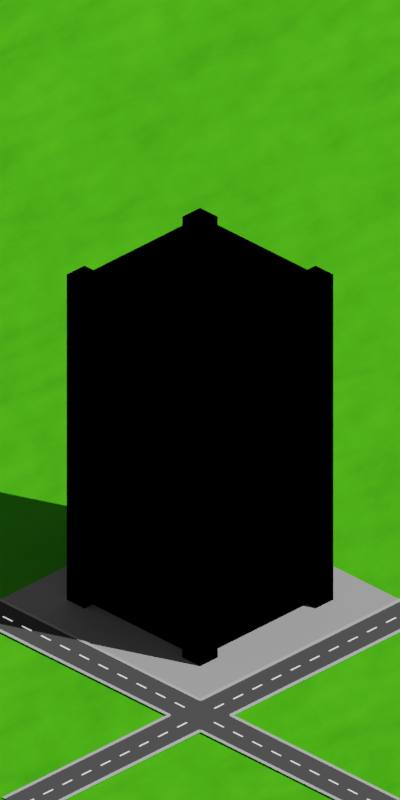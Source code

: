 # Source: terrain.blend  (saved by Blender 2.93.21; exported with 4.5.12 LTS)
import bpy
from mathutils import Matrix  # noqa: F401  (used for matrix-valued properties, if any)

bpy.ops.wm.read_factory_settings(use_empty=True)
scene = bpy.context.scene
scene.name = 'Scene'

# ---- collections
col_setup = bpy.data.collections.new('setup'); scene.collection.children.link(col_setup)
col_terrain = bpy.data.collections.new('terrain'); scene.collection.children.link(col_terrain)

# ---- materials (node trees are filled in below, after node groups)
mat_material_003 = bpy.data.materials.new('Material.003')
mat_material_003.use_transparent_shadow = False
mat_grass = bpy.data.materials.new('grass')
mat_asphalt = bpy.data.materials.new('asphalt')
mat_asphalt.use_transparent_shadow = False
mat_sidewalk = bpy.data.materials.new('sidewalk')
mat_sidewalk.use_transparent_shadow = False
mat_material_001 = bpy.data.materials.new('Material.001')
mat_material_001.use_transparent_shadow = False
mat_elevation = bpy.data.materials.new('elevation')
mat_elevation.use_transparent_shadow = False
mat_windows = bpy.data.materials.new('windows')
mat_windows.use_transparent_shadow = False
mat_corners = bpy.data.materials.new('corners')
mat_corners.use_transparent_shadow = False

# ---- material node trees
mat_material_003.use_nodes = True; mat_material_003.node_tree.nodes.clear()
_N = mat_material_003.node_tree.nodes; _L = mat_material_003.node_tree.links
n0 = _N.new('ShaderNodeBsdfPrincipled'); n0.name = 'Principled BSDF'; n0.location = (10, 300)
n0.distribution = 'GGX'
n0.subsurface_method = 'BURLEY'
n0.inputs[0].default_value = (0.7357, 0.7357, 0.7357, 1.0)
n0.inputs[3].default_value = 1.45
n0.inputs[27].default_value = (0.0, 0.0, 0.0, 1.0)
n0.inputs[28].default_value = 1.0
n1 = _N.new('ShaderNodeOutputMaterial'); n1.name = 'Material Output'; n1.location = (300, 300)
_L.new(n0.outputs[0], n1.inputs[0])
n1.is_active_output = True
mat_grass.use_nodes = True; mat_grass.node_tree.nodes.clear()
_N = mat_grass.node_tree.nodes; _L = mat_grass.node_tree.links
n0 = _N.new('ShaderNodeOutputMaterial'); n0.name = 'Material Output'; n0.location = (300, 300)
n0.target = 'CYCLES'
n1 = _N.new('ShaderNodeTexNoise'); n1.name = 'Noise Texture'; n1.location = (-577, -60)
n1.inputs[2].default_value = 11.03
n2 = _N.new('ShaderNodeBump'); n2.name = 'Bump'; n2.location = (-378, -135)
n2.inputs[1].default_value = 1.0
n2.inputs[2].default_value = 1.0
n3 = _N.new('ShaderNodeTexNoise'); n3.name = 'Noise Texture.001'; n3.location = (-556, 225)
n3.inputs[2].default_value = 61.7
n4 = _N.new('ShaderNodeBump'); n4.name = 'Bump.001'; n4.location = (-364, 170)
n4.inputs[0].default_value = 0.09167
n4.inputs[1].default_value = 1.0
n4.inputs[2].default_value = 1.0
n5 = _N.new('ShaderNodeVectorMath'); n5.name = 'Vector Math'; n5.location = (-177, -79)
n6 = _N.new('ShaderNodeBsdfPrincipled'); n6.name = 'Principled BSDF'; n6.location = (10, 300)
n6.distribution = 'GGX'
n6.subsurface_method = 'BURLEY'
n6.inputs[0].default_value = (0.126, 1.0, 0.01728, 1.0)
n6.inputs[3].default_value = 1.45
n6.inputs[13].default_value = 0.07353
n6.inputs[27].default_value = (0.0, 0.0, 0.0, 1.0)
n6.inputs[28].default_value = 1.0
n7 = _N.new('ShaderNodeOutputMaterial'); n7.name = 'Material Output.001'; n7.location = (0, 0)
n7.target = 'EEVEE'
n8 = _N.new('ShaderNodeMixShader'); n8.name = 'Mix Shader'; n8.location = (0, 0)
n8.label = 'Disable Shadow'
n8.hide = True
n9 = _N.new('ShaderNodeLightPath'); n9.name = 'Light Path'; n9.location = (0, 0)
n9.hide = True
n10 = _N.new('ShaderNodeBsdfTransparent'); n10.name = 'Transparent BSDF'; n10.location = (0, 0)
n10.hide = True
_L.new(n6.outputs[0], n0.inputs[0])
_L.new(n1.outputs[0], n2.inputs[3])
_L.new(n3.outputs[0], n4.inputs[3])
_L.new(n4.outputs[0], n5.inputs[0])
_L.new(n2.outputs[0], n5.inputs[1])
_L.new(n5.outputs[0], n6.inputs[5])
_L.new(n6.outputs[0], n8.inputs[1])
_L.new(n8.outputs[0], n7.inputs[0])
_L.new(n9.outputs[1], n8.inputs[0])
_L.new(n10.outputs[0], n8.inputs[2])
n0.is_active_output = True
mat_asphalt.use_nodes = True; mat_asphalt.node_tree.nodes.clear()
_N = mat_asphalt.node_tree.nodes; _L = mat_asphalt.node_tree.links
n0 = _N.new('ShaderNodeBsdfPrincipled'); n0.name = 'Principled BSDF'; n0.location = (10, 300)
n0.distribution = 'GGX'
n0.subsurface_method = 'BURLEY'
n0.inputs[0].default_value = (0.1376, 0.1376, 0.1376, 1.0)
n0.inputs[3].default_value = 1.45
n0.inputs[27].default_value = (0.0, 0.0, 0.0, 1.0)
n0.inputs[28].default_value = 1.0
n1 = _N.new('ShaderNodeOutputMaterial'); n1.name = 'Material Output'; n1.location = (300, 300)
_L.new(n0.outputs[0], n1.inputs[0])
n1.is_active_output = True
mat_sidewalk.use_nodes = True; mat_sidewalk.node_tree.nodes.clear()
_N = mat_sidewalk.node_tree.nodes; _L = mat_sidewalk.node_tree.links
n0 = _N.new('ShaderNodeBsdfPrincipled'); n0.name = 'Principled BSDF'; n0.location = (10, 300)
n0.distribution = 'GGX'
n0.subsurface_method = 'BURLEY'
n0.inputs[0].default_value = (1.0, 1.0, 1.0, 1.0)
n0.inputs[3].default_value = 1.45
n0.inputs[27].default_value = (0.0, 0.0, 0.0, 1.0)
n0.inputs[28].default_value = 1.0
n1 = _N.new('ShaderNodeOutputMaterial'); n1.name = 'Material Output'; n1.location = (300, 300)
_L.new(n0.outputs[0], n1.inputs[0])
n1.is_active_output = True
mat_material_001.use_nodes = True; mat_material_001.node_tree.nodes.clear()
_N = mat_material_001.node_tree.nodes; _L = mat_material_001.node_tree.links
n0 = _N.new('ShaderNodeBsdfPrincipled'); n0.name = 'Principled BSDF'; n0.location = (10, 300)
n0.distribution = 'GGX'
n0.subsurface_method = 'BURLEY'
n0.inputs[0].default_value = (1.0, 1.0, 1.0, 1.0)
n0.inputs[3].default_value = 1.45
n0.inputs[28].default_value = 1.0
n1 = _N.new('ShaderNodeOutputMaterial'); n1.name = 'Material Output'; n1.location = (300, 300)
_L.new(n0.outputs[0], n1.inputs[0])
n1.is_active_output = True
mat_elevation.use_nodes = True; mat_elevation.node_tree.nodes.clear()
_N = mat_elevation.node_tree.nodes; _L = mat_elevation.node_tree.links
n0 = _N.new('ShaderNodeBsdfPrincipled'); n0.name = 'Principled BSDF'; n0.location = (10, 300)
n0.distribution = 'GGX'
n0.subsurface_method = 'BURLEY'
n0.inputs[0].default_value = (1.0, 1.0, 1.0, 1.0)
n0.inputs[3].default_value = 1.45
n0.inputs[27].default_value = (0.0, 0.0, 0.0, 1.0)
n0.inputs[28].default_value = 1.0
n1 = _N.new('ShaderNodeOutputMaterial'); n1.name = 'Material Output'; n1.location = (300, 300)
_L.new(n0.outputs[0], n1.inputs[0])
n1.is_active_output = True
mat_windows.use_nodes = True; mat_windows.node_tree.nodes.clear()
_N = mat_windows.node_tree.nodes; _L = mat_windows.node_tree.links
n0 = _N.new('ShaderNodeBsdfPrincipled'); n0.name = 'Principled BSDF'; n0.location = (10, 300)
n0.distribution = 'GGX'
n0.subsurface_method = 'BURLEY'
n0.inputs[0].default_value = (0.02539, 0.02539, 0.02539, 1.0)
n0.inputs[3].default_value = 1.45
n0.inputs[27].default_value = (0.0, 0.0, 0.0, 1.0)
n0.inputs[28].default_value = 1.0
n1 = _N.new('ShaderNodeOutputMaterial'); n1.name = 'Material Output'; n1.location = (300, 300)
_L.new(n0.outputs[0], n1.inputs[0])
n1.is_active_output = True
mat_corners.use_nodes = True; mat_corners.node_tree.nodes.clear()
_N = mat_corners.node_tree.nodes; _L = mat_corners.node_tree.links
n0 = _N.new('ShaderNodeBsdfPrincipled'); n0.name = 'Principled BSDF'; n0.location = (10, 300)
n0.distribution = 'GGX'
n0.subsurface_method = 'BURLEY'
n0.inputs[0].default_value = (0.477, 0.477, 0.477, 1.0)
n0.inputs[3].default_value = 1.45
n0.inputs[27].default_value = (0.0, 0.0, 0.0, 1.0)
n0.inputs[28].default_value = 1.0
n1 = _N.new('ShaderNodeOutputMaterial'); n1.name = 'Material Output'; n1.location = (300, 300)
_L.new(n0.outputs[0], n1.inputs[0])
n1.is_active_output = True

# ---- world
world_world = bpy.data.worlds.new('World'); scene.world = world_world
world_world.use_nodes = True; world_world.node_tree.nodes.clear()
_N = world_world.node_tree.nodes; _L = world_world.node_tree.links
n0 = _N.new('ShaderNodeOutputWorld'); n0.name = 'World Output'; n0.location = (300, 300)
n1 = _N.new('ShaderNodeBackground'); n1.name = 'Background'; n1.location = (10, 300)
n1.inputs[0].default_value = (0.05088, 0.05088, 0.05088, 1.0)
_L.new(n1.outputs[0], n0.inputs[0])
n0.is_active_output = True
world_world.color = (0.05088, 0.05088, 0.05088)
world_world.use_sun_shadow = False
world_world.sun_shadow_jitter_overblur = 0.0

# ---- cameras
cam_camera = bpy.data.cameras.new('Camera')
cam_camera.type = 'ORTHO'
cam_camera.clip_end = 40.0
cam_camera.ortho_scale = 16.97

# ---- lights
light_sun = bpy.data.lights.new('Sun', 'SUN')
light_sun.transmission_factor = 0.0
light_sun.energy = 2.0
light_sun.shadow_soft_size = 0.125

# ---- meshes
me_plane_011 = bpy.data.meshes.new('Plane.011')
me_plane_011.from_pydata([(-3.0, -3.0, 0.0), (3.0, -3.0, 0.0), (-3.0, 3.0, 0.0), (3.0, 3.0, 0.0)], [], [(0, 1, 3, 2)])
_uv = me_plane_011.uv_layers.new(name='UVMap')
_uv.uv.foreach_set('vector', [0.0, 0.0, 1.0, 0.0, 1.0, 1.0, 0.0, 1.0])
me_plane_011.materials.append(mat_material_003)
me_plane_011.use_remesh_fix_poles = True
me_plane_011.use_remesh_preserve_attributes = False
me_plane_011.update()
me_plane = bpy.data.meshes.new('Plane')
me_plane.from_pydata([(-15.78, 9.116, 0.0), (-9.072, 15.78, 0.0), (15.78, -8.749, 0.0), (9.072, -15.78, 0.0)], [], [(0, 3, 2, 1)])
_uv = me_plane.uv_layers.new(name='UVMap')
_uv.uv.foreach_set('vector', [0.0, 0.7888, 0.7874, 0.0, 1.0, 0.2228, 0.2126, 1.0])
me_plane.materials.append(mat_grass)
me_plane.use_remesh_fix_poles = True
me_plane.use_remesh_preserve_attributes = False
me_plane.update()
me_plane_001 = bpy.data.meshes.new('Plane.001')
me_plane_001.from_pydata([(-0.5, -0.5, 0.0), (0.5, -0.5, 0.0), (-0.5, 0.5, 0.0), (0.5, 0.5, 0.0), (-9.74, -0.5, 0.0), (-9.74, 0.5, 0.0), (-0.5, 11.11, 0.0), (0.5, 11.11, 0.0), (7.127, -0.5, 0.0), (7.127, 0.5, 0.0), (-0.5, -5.433, 0.0), (0.5, -5.433, 0.0)], [], [(0, 1, 3, 2), (0, 2, 5, 4), (2, 3, 7, 6), (3, 1, 8, 9), (1, 0, 10, 11)])
_uv = me_plane_001.uv_layers.new(name='UVMap')
_uv.uv.foreach_set('vector', [0.0, 0.0, 1.0, 0.0, 1.0, 1.0, 0.0, 1.0, 0.0, 0.0, 0.0, 1.0, 0.0, 1.0, 0.0, 0.0, 0.0, 1.0, 1.0, 1.0, 1.0, 1.0, 0.0, 1.0, 1.0, 1.0, 1.0, 0.0, 1.0, 0.0, 1.0, 1.0, 1.0, 0.0, 0.0, 0.0, 0.0, 0.0, 1.0, 0.0])
me_plane_001.materials.append(mat_asphalt)
me_plane_001.use_remesh_fix_poles = True
me_plane_001.use_remesh_preserve_attributes = False
me_plane_001.update()
me_plane_003 = bpy.data.meshes.new('Plane.003')
me_plane_003.from_pydata([(0.5, 0.5, 0.0), (0.4167, 0.5, 0.0), (0.5, 0.4167, 0.0), (0.5, 0.5, 0.009955), (0.5, 0.4167, 0.009955), (0.4891, 0.4174, 0.0), (0.4891, 0.4174, 0.009955), (0.4784, 0.4195, 0.0), (0.4784, 0.4195, 0.009955), (0.4681, 0.423, 0.0), (0.4681, 0.423, 0.009955), (0.4583, 0.4278, 0.0), (0.4583, 0.4278, 0.009955), (0.4493, 0.4339, 0.0), (0.4493, 0.4339, 0.009955), (0.4411, 0.4411, 0.0), (0.4411, 0.4411, 0.009955), (0.4339, 0.4493, 0.0), (0.4339, 0.4493, 0.009955), (0.4278, 0.4583, 0.0), (0.4278, 0.4583, 0.009955), (0.423, 0.4681, 0.0), (0.423, 0.4681, 0.009955), (0.4195, 0.4784, 0.0), (0.4195, 0.4784, 0.009955), (0.4174, 0.4891, 0.0), (0.4174, 0.4891, 0.009955), (0.4167, 0.5, 0.0), (0.4167, 0.5, 0.009955), (7.127, 0.4167, 0.0), (7.127, 0.5, 0.0), (7.127, 0.4167, 0.009955), (7.127, 0.5, 0.009955), (0.4998, 11.11, 0.001477), (0.4165, 11.11, 0.001477), (0.4998, 11.11, 0.01143), (0.4165, 11.11, 0.01143)], [], [(3, 0, 30, 32), (4, 2, 5, 6), (6, 5, 7, 8), (8, 7, 9, 10), (10, 9, 11, 12), (12, 11, 13, 14), (14, 13, 15, 16), (16, 15, 17, 18), (18, 17, 19, 20), (20, 19, 21, 22), (22, 21, 23, 24), (24, 23, 25, 26), (26, 25, 27, 28), (0, 3, 35, 33), (4, 6, 8, 10, 12, 14, 16, 18, 20, 22, 24, 26, 28, 3), (30, 29, 31, 32), (2, 4, 31, 29), (4, 3, 32, 31), (0, 2, 29, 30), (33, 35, 36, 34), (1, 0, 33, 34), (28, 1, 34, 36), (3, 28, 36, 35)])
me_plane_003.polygons.foreach_set('material_index', [1, 1, 1, 1, 1, 1, 1, 1, 1, 1, 1, 1, 1, 1, 1, 1, 1, 1, 0, 1, 0, 0, 1])
_uv = me_plane_003.uv_layers.new(name='UVMap')
_uv.uv.foreach_set('vector', [1.0, 1.0, 1.0, 1.0, 1.0, 1.0, 1.0, 1.0, 1.0, 0.6667, 1.0, 0.6667, 1.0, 0.6667, 1.0, 0.6667, 1.0, 0.6667, 1.0, 0.6667, 1.0, 0.6667, 1.0, 0.6667, 1.0, 0.6667, 1.0, 0.6667, 1.0, 0.6667, 1.0, 0.6667, 1.0, 0.6667, 1.0, 0.6667, 1.0, 0.6667, 1.0, 0.6667, 1.0, 0.6667, 1.0, 0.6667, 1.0, 0.6667, 1.0, 0.6667, 1.0, 0.6667, 1.0, 0.6667, 1.0, 0.6667, 1.0, 0.6667, 1.0, 0.6667, 1.0, 0.6667, 1.0, 0.6667, 1.0, 0.6667, 1.0, 0.6667, 1.0, 0.6667, 1.0, 0.6667, 1.0, 0.6667, 1.0, 0.6667, 1.0, 0.6667, 1.0, 0.6667, 1.0, 0.6667, 1.0, 0.6667, 1.0, 0.6667, 1.0, 0.6667, 1.0, 0.6667, 1.0, 0.6667, 1.0, 0.6667, 1.0, 0.6667, 1.0, 0.6667, 1.0, 0.6667, 1.0, 0.6667, 1.0, 0.6667, 1.0, 0.6667, 1.0, 1.0, 1.0, 1.0, 1.0, 1.0, 1.0, 1.0, 1.0, 0.6667, 1.0, 0.6667, 1.0, 0.6667, 1.0, 0.6667, 1.0, 0.6667, 1.0, 0.6667, 1.0, 0.6667, 1.0, 0.6667, 1.0, 0.6667, 1.0, 0.6667, 1.0, 0.6667, 1.0, 0.6667, 1.0, 0.6667, 1.0, 1.0, 1.0, 1.0, 1.0, 0.6667, 1.0, 0.6667, 1.0, 1.0, 1.0, 0.6667, 1.0, 0.6667, 1.0, 0.6667, 1.0, 0.6667, 1.0, 0.6667, 1.0, 1.0, 1.0, 1.0, 1.0, 0.6667, 0.0, 0.0, 0.0, 0.0, 0.0, 0.0, 0.0, 0.0, 1.0, 1.0, 1.0, 1.0, 0.0, 0.0, 0.6667, 1.0, 0.0, 0.0, 0.0, 0.0, 0.0, 0.0, 0.0, 0.0, 0.0, 0.0, 0.0, 0.0, 0.0, 0.0, 0.0, 0.0, 1.0, 1.0, 1.0, 0.6667, 1.0, 0.6667, 1.0, 1.0])
me_plane_003.materials.append(mat_asphalt)
me_plane_003.materials.append(mat_sidewalk)
me_plane_003.use_remesh_fix_poles = True
me_plane_003.use_remesh_preserve_attributes = False
me_plane_003.update()
me_plane_004 = bpy.data.meshes.new('Plane.004')
me_plane_004.from_pydata([(0.4167, 0.5, 4.657e-10), (0.4167, 0.4167, 4.657e-10), (0.5, 0.5, 4.657e-10), (0.4167, 0.5, 0.009955), (0.5, 0.5, 0.009955), (0.4993, 0.4891, 4.657e-10), (0.4993, 0.4891, 0.009955), (0.4972, 0.4784, 4.657e-10), (0.4972, 0.4784, 0.009955), (0.4937, 0.4681, 4.657e-10), (0.4937, 0.4681, 0.009955), (0.4888, 0.4583, 4.657e-10), (0.4888, 0.4583, 0.009955), (0.4828, 0.4493, 4.657e-10), (0.4828, 0.4493, 0.009955), (0.4756, 0.4411, 4.657e-10), (0.4756, 0.4411, 0.009955), (0.4674, 0.4339, 4.657e-10), (0.4674, 0.4339, 0.009955), (0.4583, 0.4278, 4.657e-10), (0.4583, 0.4278, 0.009955), (0.4486, 0.423, 4.657e-10), (0.4486, 0.423, 0.009955), (0.4382, 0.4195, 4.657e-10), (0.4382, 0.4195, 0.009955), (0.4275, 0.4174, 4.657e-10), (0.4275, 0.4174, 0.009955), (0.4167, 0.4167, 4.657e-10), (0.4167, 0.4167, 0.009955), (0.5, 11.11, 4.657e-10), (0.4167, 11.11, 4.657e-10), (0.5, 11.11, 0.009955), (0.4167, 11.11, 0.009955), (-8.823, 0.4998, 0.001286), (-8.823, 0.4165, 0.001286), (-8.823, 0.4998, 0.01124), (-8.823, 0.4165, 0.01124)], [], [(2, 4, 31, 29), (4, 2, 5, 6), (6, 5, 7, 8), (8, 7, 9, 10), (10, 9, 11, 12), (12, 11, 13, 14), (14, 13, 15, 16), (16, 15, 17, 18), (18, 17, 19, 20), (20, 19, 21, 22), (22, 21, 23, 24), (24, 23, 25, 26), (26, 25, 27, 28), (28, 1, 34, 36), (4, 6, 8, 10, 12, 14, 16, 18, 20, 22, 24, 26, 28, 3), (30, 29, 31, 32), (4, 3, 32, 31), (0, 2, 29, 30), (3, 0, 30, 32), (33, 35, 36, 34), (3, 28, 36, 35), (0, 3, 35, 33), (1, 0, 33, 34)])
me_plane_004.polygons.foreach_set('material_index', [1, 1, 1, 1, 1, 1, 1, 1, 1, 1, 1, 1, 1, 0, 1, 1, 1, 0, 1, 1, 1, 1, 0])
_uv = me_plane_004.uv_layers.new(name='UVMap')
_uv.uv.foreach_set('vector', [1.0, 0.6667, 1.0, 0.6667, 1.0, 0.6667, 1.0, 0.6667, 1.0, 0.6667, 1.0, 0.6667, 1.0, 0.6667, 1.0, 0.6667, 1.0, 0.6667, 1.0, 0.6667, 1.0, 0.6667, 1.0, 0.6667, 1.0, 0.6667, 1.0, 0.6667, 1.0, 0.6667, 1.0, 0.6667, 1.0, 0.6667, 1.0, 0.6667, 1.0, 0.6667, 1.0, 0.6667, 1.0, 0.6667, 1.0, 0.6667, 1.0, 0.6667, 1.0, 0.6667, 1.0, 0.6667, 1.0, 0.6667, 1.0, 0.6667, 1.0, 0.6667, 1.0, 0.6667, 1.0, 0.6667, 1.0, 0.6667, 1.0, 0.6667, 1.0, 0.6667, 1.0, 0.6667, 1.0, 0.6667, 1.0, 0.6667, 1.0, 0.6667, 1.0, 0.6667, 1.0, 0.6667, 1.0, 0.6667, 1.0, 0.6667, 1.0, 0.6667, 1.0, 0.6667, 1.0, 0.6667, 1.0, 0.6667, 1.0, 0.6667, 1.0, 0.6667, 1.0, 0.6667, 1.0, 0.6667, 1.0, 0.6667, 1.0, 0.6667, 1.0, 0.6667, 0.0, 0.0, 0.0, 0.0, 0.0, 0.0, 0.0, 0.0, 1.0, 0.6667, 1.0, 0.6667, 1.0, 0.6667, 1.0, 0.6667, 1.0, 0.6667, 1.0, 0.6667, 1.0, 0.6667, 1.0, 0.6667, 1.0, 0.6667, 1.0, 0.6667, 1.0, 0.6667, 1.0, 0.6667, 1.0, 0.6667, 1.0, 1.0, 1.0, 1.0, 1.0, 0.6667, 1.0, 0.6667, 1.0, 1.0, 1.0, 0.6667, 1.0, 1.0, 1.0, 1.0, 1.0, 0.6667, 0.0, 0.0, 0.0, 0.0, 0.0, 0.0, 0.0, 0.0, 1.0, 1.0, 1.0, 1.0, 1.0, 1.0, 1.0, 1.0, 1.0, 1.0, 1.0, 1.0, 0.0, 0.0, 0.6667, 1.0, 1.0, 1.0, 1.0, 0.6667, 1.0, 0.6667, 1.0, 1.0, 1.0, 1.0, 1.0, 1.0, 1.0, 1.0, 1.0, 1.0, 0.0, 0.0, 0.0, 0.0, 0.0, 0.0, 0.0, 0.0])
me_plane_004.materials.append(mat_asphalt)
me_plane_004.materials.append(mat_sidewalk)
me_plane_004.use_remesh_fix_poles = True
me_plane_004.use_remesh_preserve_attributes = False
me_plane_004.update()
me_plane_005 = bpy.data.meshes.new('Plane.005')
me_plane_005.from_pydata([(0.4167, 0.4167, 9.313e-10), (0.5, 0.4167, 9.313e-10), (0.4167, 0.5, 9.313e-10), (0.4167, 0.4167, 0.009955), (0.4167, 0.5, 0.009955), (0.4275, 0.4993, 9.313e-10), (0.4275, 0.4993, 0.009955), (0.4382, 0.4972, 9.313e-10), (0.4382, 0.4972, 0.009955), (0.4486, 0.4937, 9.313e-10), (0.4486, 0.4937, 0.009955), (0.4583, 0.4888, 9.313e-10), (0.4583, 0.4888, 0.009955), (0.4674, 0.4828, 9.313e-10), (0.4674, 0.4828, 0.009955), (0.4756, 0.4756, 9.313e-10), (0.4756, 0.4756, 0.009955), (0.4828, 0.4674, 9.313e-10), (0.4828, 0.4674, 0.009955), (0.4888, 0.4583, 9.313e-10), (0.4888, 0.4583, 0.009955), (0.4937, 0.4486, 9.313e-10), (0.4937, 0.4486, 0.009955), (0.4972, 0.4382, 9.313e-10), (0.4972, 0.4382, 0.009955), (0.4993, 0.4275, 9.313e-10), (0.4993, 0.4275, 0.009955), (0.5, 0.4167, 9.313e-10), (0.5, 0.4167, 0.009955), (-8.823, 0.5, 9.313e-10), (-8.823, 0.4167, 9.313e-10), (-8.823, 0.5, 0.009955), (-8.823, 0.4167, 0.009955), (0.4167, -4.516, 0.0006865), (0.5001, -4.516, 0.0006865), (0.4167, -4.516, 0.01064), (0.5001, -4.516, 0.01064)], [], [(4, 3, 32, 31), (4, 2, 5, 6), (6, 5, 7, 8), (8, 7, 9, 10), (10, 9, 11, 12), (12, 11, 13, 14), (14, 13, 15, 16), (16, 15, 17, 18), (18, 17, 19, 20), (20, 19, 21, 22), (22, 21, 23, 24), (24, 23, 25, 26), (26, 25, 27, 28), (3, 28, 36, 35), (4, 6, 8, 10, 12, 14, 16, 18, 20, 22, 24, 26, 28, 3), (30, 29, 31, 32), (0, 2, 29, 30), (3, 0, 30, 32), (2, 4, 31, 29), (33, 35, 36, 34), (0, 3, 35, 33), (1, 0, 33, 34), (28, 1, 34, 36)])
me_plane_005.polygons.foreach_set('material_index', [1, 1, 1, 1, 1, 1, 1, 1, 1, 1, 1, 1, 1, 1, 1, 1, 0, 1, 1, 1, 1, 0, 0])
_uv = me_plane_005.uv_layers.new(name='UVMap')
_uv.uv.foreach_set('vector', [1.0, 0.6667, 1.0, 1.0, 1.0, 1.0, 1.0, 0.6667, 1.0, 0.6667, 1.0, 0.6667, 1.0, 0.6667, 1.0, 0.6667, 1.0, 0.6667, 1.0, 0.6667, 1.0, 0.6667, 1.0, 0.6667, 1.0, 0.6667, 1.0, 0.6667, 1.0, 0.6667, 1.0, 0.6667, 1.0, 0.6667, 1.0, 0.6667, 1.0, 0.6667, 1.0, 0.6667, 1.0, 0.6667, 1.0, 0.6667, 1.0, 0.6667, 1.0, 0.6667, 1.0, 0.6667, 1.0, 0.6667, 1.0, 0.6667, 1.0, 0.6667, 1.0, 0.6667, 1.0, 0.6667, 1.0, 0.6667, 1.0, 0.6667, 1.0, 0.6667, 1.0, 0.6667, 1.0, 0.6667, 1.0, 0.6667, 1.0, 0.6667, 1.0, 0.6667, 1.0, 0.6667, 1.0, 0.6667, 1.0, 0.6667, 1.0, 0.6667, 1.0, 0.6667, 1.0, 0.6667, 1.0, 0.6667, 1.0, 0.6667, 1.0, 0.6667, 1.0, 0.6667, 1.0, 0.6667, 1.0, 0.6667, 1.0, 0.6667, 1.0, 0.6667, 1.0, 1.0, 1.0, 0.6667, 1.0, 0.6667, 1.0, 1.0, 1.0, 0.6667, 1.0, 0.6667, 1.0, 0.6667, 1.0, 0.6667, 1.0, 0.6667, 1.0, 0.6667, 1.0, 0.6667, 1.0, 0.6667, 1.0, 0.6667, 1.0, 0.6667, 1.0, 0.6667, 1.0, 0.6667, 1.0, 0.6667, 1.0, 1.0, 1.0, 1.0, 1.0, 0.6667, 1.0, 0.6667, 1.0, 1.0, 0.0, 0.0, 0.0, 0.0, 0.0, 0.0, 0.0, 0.0, 1.0, 1.0, 1.0, 1.0, 1.0, 1.0, 1.0, 1.0, 1.0, 0.6667, 1.0, 0.6667, 1.0, 0.6667, 1.0, 0.6667, 1.0, 1.0, 1.0, 1.0, 0.0, 0.0, 0.6667, 1.0, 1.0, 1.0, 1.0, 1.0, 1.0, 1.0, 1.0, 1.0, 0.0, 0.0, 0.0, 0.0, 0.0, 0.0, 0.0, 0.0, 0.0, 0.0, 0.0, 0.0, 0.0, 0.0, 0.0, 0.0])
me_plane_005.materials.append(mat_asphalt)
me_plane_005.materials.append(mat_sidewalk)
me_plane_005.use_remesh_fix_poles = True
me_plane_005.use_remesh_preserve_attributes = False
me_plane_005.update()
me_plane_006 = bpy.data.meshes.new('Plane.006')
me_plane_006.from_pydata([(0.5, 0.4167, 1.397e-09), (0.5, 0.5, 1.397e-09), (0.4167, 0.4167, 1.397e-09), (0.5, 0.4167, 0.009955), (0.4167, 0.4167, 0.009955), (0.4174, 0.4275, 1.397e-09), (0.4174, 0.4275, 0.009955), (0.4195, 0.4382, 1.397e-09), (0.4195, 0.4382, 0.009955), (0.423, 0.4486, 1.397e-09), (0.423, 0.4486, 0.009955), (0.4278, 0.4583, 1.397e-09), (0.4278, 0.4583, 0.009955), (0.4339, 0.4674, 1.397e-09), (0.4339, 0.4674, 0.009955), (0.4411, 0.4756, 1.397e-09), (0.4411, 0.4756, 0.009955), (0.4493, 0.4828, 1.397e-09), (0.4493, 0.4828, 0.009955), (0.4583, 0.4888, 1.397e-09), (0.4583, 0.4888, 0.009955), (0.4681, 0.4937, 1.397e-09), (0.4681, 0.4937, 0.009955), (0.4784, 0.4972, 1.397e-09), (0.4784, 0.4972, 0.009955), (0.4891, 0.4993, 1.397e-09), (0.4891, 0.4993, 0.009955), (0.5, 0.5, 1.397e-09), (0.5, 0.5, 0.009955), (0.4167, -4.516, 1.397e-09), (0.5, -4.516, 1.397e-09), (0.4167, -4.516, 0.009955), (0.5, -4.516, 0.009955), (7.127, 0.4168, 0.0009224), (7.127, 0.5001, 0.0009224), (7.127, 0.4168, 0.01088), (7.127, 0.5001, 0.01088)], [], [(2, 4, 31, 29), (4, 2, 5, 6), (6, 5, 7, 8), (8, 7, 9, 10), (10, 9, 11, 12), (12, 11, 13, 14), (14, 13, 15, 16), (16, 15, 17, 18), (18, 17, 19, 20), (20, 19, 21, 22), (22, 21, 23, 24), (24, 23, 25, 26), (26, 25, 27, 28), (1, 0, 33, 34), (4, 6, 8, 10, 12, 14, 16, 18, 20, 22, 24, 26, 28, 3), (30, 29, 31, 32), (4, 3, 32, 31), (0, 2, 29, 30), (3, 0, 30, 32), (33, 35, 36, 34), (28, 1, 34, 36), (3, 28, 36, 35), (0, 3, 35, 33)])
me_plane_006.polygons.foreach_set('material_index', [1, 1, 1, 1, 1, 1, 1, 1, 1, 1, 1, 1, 1, 0, 1, 1, 1, 0, 1, 1, 0, 1, 1])
_uv = me_plane_006.uv_layers.new(name='UVMap')
_uv.uv.foreach_set('vector', [1.0, 0.6667, 1.0, 0.6667, 1.0, 0.6667, 1.0, 0.6667, 1.0, 0.6667, 1.0, 0.6667, 1.0, 0.6667, 1.0, 0.6667, 1.0, 0.6667, 1.0, 0.6667, 1.0, 0.6667, 1.0, 0.6667, 1.0, 0.6667, 1.0, 0.6667, 1.0, 0.6667, 1.0, 0.6667, 1.0, 0.6667, 1.0, 0.6667, 1.0, 0.6667, 1.0, 0.6667, 1.0, 0.6667, 1.0, 0.6667, 1.0, 0.6667, 1.0, 0.6667, 1.0, 0.6667, 1.0, 0.6667, 1.0, 0.6667, 1.0, 0.6667, 1.0, 0.6667, 1.0, 0.6667, 1.0, 0.6667, 1.0, 0.6667, 1.0, 0.6667, 1.0, 0.6667, 1.0, 0.6667, 1.0, 0.6667, 1.0, 0.6667, 1.0, 0.6667, 1.0, 0.6667, 1.0, 0.6667, 1.0, 0.6667, 1.0, 0.6667, 1.0, 0.6667, 1.0, 0.6667, 1.0, 0.6667, 1.0, 0.6667, 1.0, 0.6667, 1.0, 0.6667, 1.0, 0.6667, 1.0, 0.6667, 1.0, 0.6667, 1.0, 0.6667, 0.0, 0.0, 0.0, 0.0, 0.0, 0.0, 0.0, 0.0, 1.0, 0.6667, 1.0, 0.6667, 1.0, 0.6667, 1.0, 0.6667, 1.0, 0.6667, 1.0, 0.6667, 1.0, 0.6667, 1.0, 0.6667, 1.0, 0.6667, 1.0, 0.6667, 1.0, 0.6667, 1.0, 0.6667, 1.0, 0.6667, 1.0, 1.0, 1.0, 1.0, 1.0, 0.6667, 1.0, 0.6667, 1.0, 1.0, 1.0, 0.6667, 1.0, 1.0, 1.0, 1.0, 1.0, 0.6667, 0.0, 0.0, 0.0, 0.0, 0.0, 0.0, 0.0, 0.0, 1.0, 1.0, 1.0, 1.0, 1.0, 1.0, 1.0, 1.0, 1.0, 1.0, 1.0, 1.0, 0.0, 0.0, 0.6667, 1.0, 0.0, 0.0, 0.0, 0.0, 0.0, 0.0, 0.0, 0.0, 1.0, 1.0, 1.0, 0.6667, 1.0, 0.6667, 1.0, 1.0, 1.0, 1.0, 1.0, 1.0, 1.0, 1.0, 1.0, 1.0])
me_plane_006.materials.append(mat_asphalt)
me_plane_006.materials.append(mat_sidewalk)
me_plane_006.use_remesh_fix_poles = True
me_plane_006.use_remesh_preserve_attributes = False
me_plane_006.update()
me_plane_007 = bpy.data.meshes.new('Plane.007')
me_plane_007.from_pydata([(0.1434, 0.01585, 0.0), (-0.1434, 0.01585, 0.0), (0.1434, -0.01585, 0.0), (-0.1434, -0.01585, 0.0)], [], [(3, 2, 0, 1)])
_uv = me_plane_007.uv_layers.new(name='UVMap')
_uv.uv.foreach_set('vector', [0.0, 0.0, 1.0, 0.0, 1.0, 1.0, 0.0, 1.0])
me_plane_007.materials.append(mat_material_001)
me_plane_007.use_remesh_fix_poles = True
me_plane_007.use_remesh_preserve_attributes = False
me_plane_007.update()
me_plane_008 = bpy.data.meshes.new('Plane.008')
me_plane_008.from_pydata([(0.1434, 0.01585, 0.0), (-0.1434, 0.01585, 0.0), (0.1434, -0.01585, 0.0), (-0.1434, -0.01585, 0.0)], [], [(3, 2, 0, 1)])
_uv = me_plane_008.uv_layers.new(name='UVMap')
_uv.uv.foreach_set('vector', [0.0, 0.0, 1.0, 0.0, 1.0, 1.0, 0.0, 1.0])
me_plane_008.materials.append(mat_material_001)
me_plane_008.use_remesh_fix_poles = True
me_plane_008.use_remesh_preserve_attributes = False
me_plane_008.update()
me_plane_009 = bpy.data.meshes.new('Plane.009')
me_plane_009.from_pydata([(0.1434, 0.01585, 0.0), (-0.1434, 0.01585, 0.0), (0.1434, -0.01585, 0.0), (-0.1434, -0.01585, 0.0)], [], [(3, 2, 0, 1)])
_uv = me_plane_009.uv_layers.new(name='UVMap')
_uv.uv.foreach_set('vector', [0.0, 0.0, 1.0, 0.0, 1.0, 1.0, 0.0, 1.0])
me_plane_009.materials.append(mat_material_001)
me_plane_009.use_remesh_fix_poles = True
me_plane_009.use_remesh_preserve_attributes = False
me_plane_009.update()
me_plane_010 = bpy.data.meshes.new('Plane.010')
me_plane_010.from_pydata([(0.1434, 0.01585, 0.0), (-0.1434, 0.01585, 0.0), (0.1434, -0.01585, 0.0), (-0.1434, -0.01585, 0.0)], [], [(3, 2, 0, 1)])
_uv = me_plane_010.uv_layers.new(name='UVMap')
_uv.uv.foreach_set('vector', [0.0, 0.0, 1.0, 0.0, 1.0, 1.0, 0.0, 1.0])
me_plane_010.materials.append(mat_material_001)
me_plane_010.use_remesh_fix_poles = True
me_plane_010.use_remesh_preserve_attributes = False
me_plane_010.update()
me_cube = bpy.data.meshes.new('Cube')
me_cube.from_pydata([(1.733, 1.755, 0.4986), (1.733, 1.755, 0.0), (2.0, 2.0, 0.0), (2.0, 2.0, 0.4986), (1.733, 1.467, 0.0), (1.733, 2.0, 0.0), (2.0, 1.467, 0.0), (2.0, 1.467, 0.4986), (1.467, 2.0, 0.0), (1.733, 1.467, 0.4986), (1.733, 2.0, 0.4986), (1.467, 2.0, 0.4986), (0.0, 1.755, 0.0), (1.467, 1.467, 0.4986), (1.467, 1.467, 0.0), (0.0, 1.755, 0.4986), (1.733, 0.0, 0.0), (0.0, 1.467, 0.4986), (0.0, 1.467, 0.0), (1.733, 0.0, 0.4986), (1.467, 1.755, 0.4986), (1.467, 1.755, 0.0), (2.0, 1.755, 0.4986), (1.467, 0.0, 0.0), (1.467, 0.0, 0.4986), (2.0, 1.755, 0.0), (0.0, 0.0, 0.4986), (0.0, 0.0, 0.0), (2.0, 2.0, 0.3797), (2.0, 1.467, 0.3797), (0.0, 1.755, 0.3797), (1.467, 2.0, 0.3797), (2.0, 1.755, 0.3797), (1.733, 2.0, 0.3797), (1.733, 0.0, 0.3797), (1.733, 1.467, 0.3797), (1.467, 1.755, 0.3797), (1.733, 0.1258, 0.4986), (1.733, 0.1258, 0.0), (1.467, 0.1258, 0.0), (1.467, 0.1258, 0.4986), (0.0, 0.1258, 0.4986), (0.0, 0.1258, 0.0), (1.733, 0.1258, 0.3797), (1.733, 1.334, 0.3797), (1.733, 1.334, 0.4986), (1.733, 1.334, 0.0), (1.467, 1.334, 0.0), (1.467, 1.334, 0.4986), (0.0, 1.334, 0.4986), (0.0, 1.334, 0.0), (1.345, 1.467, 0.4986), (1.345, 1.755, 0.4986), (1.345, 1.755, 0.0), (1.345, 1.467, 0.0), (1.345, 0.0, 0.4986), (1.345, 0.0, 0.0), (1.345, 1.755, 0.3797), (1.345, 0.1258, 0.0), (1.345, 0.1258, 0.4986), (1.345, 1.334, 0.4986), (1.345, 1.334, 0.0), (0.1161, 1.755, 0.0), (0.1161, 1.467, 0.0), (0.1161, 0.0, 0.0), (0.1161, 0.1258, 0.0), (0.1161, 1.334, 0.0), (0.1161, 1.467, 0.4986), (0.1161, 1.755, 0.4986), (0.1161, 0.0, 0.4986), (0.1161, 1.755, 0.3797), (0.1161, 0.1258, 0.4986), (0.1161, 1.334, 0.4986)], [], [(21, 1, 4, 14), (33, 10, 3, 28), (8, 5, 1, 21), (1, 25, 6, 4), (32, 22, 7, 29), (44, 46, 4, 35), (22, 0, 9, 7), (53, 21, 14, 54), (0, 20, 13, 9), (31, 11, 10, 33), (57, 52, 20, 36), (28, 3, 22, 32), (68, 15, 17, 67), (5, 2, 25, 1), (31, 36, 20, 11), (71, 41, 26, 69), (10, 11, 20, 0), (37, 40, 24, 19), (58, 39, 23, 56), (3, 10, 0, 22), (35, 4, 6, 29), (39, 38, 16, 23), (9, 35, 29, 7), (8, 21, 36, 31), (2, 28, 32, 25), (53, 57, 36, 21), (8, 31, 33, 5), (45, 44, 35, 9), (25, 32, 29, 6), (5, 33, 28, 2), (19, 34, 43, 37), (47, 46, 38, 39), (61, 47, 39, 58), (45, 48, 40, 37), (72, 49, 41, 71), (34, 16, 38, 43), (67, 17, 49, 72), (9, 13, 48, 45), (54, 14, 47, 61), (14, 4, 46, 47), (37, 43, 44, 45), (43, 38, 46, 44), (63, 54, 61, 66), (13, 51, 60, 48), (48, 60, 59, 40), (66, 61, 58, 65), (62, 70, 57, 53), (65, 58, 56, 64), (40, 59, 55, 24), (20, 52, 51, 13), (70, 68, 52, 57), (62, 53, 54, 63), (12, 62, 63, 18), (30, 15, 68, 70), (42, 65, 64, 27), (12, 30, 70, 62), (50, 66, 65, 42), (18, 63, 66, 50), (51, 67, 72, 60), (60, 72, 71, 59), (59, 71, 69, 55), (52, 68, 67, 51)])
me_cube.polygons.foreach_set('material_index', [0, 2, 0, 0, 0, 0, 0, 0, 0, 0, 0, 2, 0, 0, 0, 0, 0, 0, 0, 0, 0, 0, 0, 0, 2, 0, 0, 0, 0, 2, 0, 0, 0, 0, 0, 0, 0, 0, 0, 0, 0, 1, 0, 0, 0, 0, 1, 0, 0, 0, 0, 0, 0, 0, 0, 0, 0, 0, 0, 0, 0, 0])
_uv = me_cube.uv_layers.new(name='UVMap')
_uv.uv.foreach_set('vector', [0.2917, 0.5383, 0.3333, 0.5383, 0.3333, 0.5833, 0.2917, 0.5833, 0.5654, 0.4583, 0.625, 0.4583, 0.625, 0.5, 0.5654, 0.5, 0.2917, 0.5, 0.3333, 0.5, 0.3333, 0.5383, 0.2917, 0.5383, 0.3333, 0.5383, 0.375, 0.5383, 0.375, 0.5833, 0.3333, 0.5833, 0.5654, 0.5383, 0.625, 0.5383, 0.625, 0.5833, 0.5654, 0.5833, 0.5872, 0.5871, 0.3333, 0.5871, 0.3333, 0.5833, 0.5872, 0.5833, 0.625, 0.5383, 0.6667, 0.5383, 0.6667, 0.5833, 0.625, 0.5833, 0.2882, 0.5383, 0.2917, 0.5383, 0.2917, 0.5833, 0.2882, 0.5833, 0.6667, 0.5383, 0.7083, 0.5383, 0.7083, 0.5833, 0.6667, 0.5833, 0.5654, 0.4167, 0.625, 0.4167, 0.625, 0.4583, 0.5654, 0.4583, 0.6108, 0.5383, 0.7118, 0.5383, 0.7083, 0.5383, 0.6089, 0.5383, 0.5654, 0.5, 0.625, 0.5, 0.625, 0.5383, 0.5654, 0.5383, 0.7467, 0.5383, 0.75, 0.5383, 0.75, 0.5833, 0.7467, 0.5833, 0.3333, 0.5, 0.375, 0.5, 0.375, 0.5383, 0.3333, 0.5383, 0.6089, 0.5, 0.6089, 0.5383, 0.7083, 0.5383, 0.7083, 0.5, 0.7467, 0.6214, 0.75, 0.6214, 0.75, 0.625, 0.7467, 0.625, 0.6667, 0.5, 0.7083, 0.5, 0.7083, 0.5383, 0.6667, 0.5383, 0.6667, 0.6214, 0.7083, 0.6214, 0.7083, 0.625, 0.6667, 0.625, 0.2882, 0.6214, 0.2917, 0.6214, 0.2917, 0.625, 0.2882, 0.625, 0.625, 0.5, 0.6667, 0.5, 0.6667, 0.5383, 0.625, 0.5383, 0.5872, 0.5833, 0.3333, 0.5833, 0.375, 0.5833, 0.5654, 0.5833, 0.2917, 0.6214, 0.3333, 0.6214, 0.3333, 0.625, 0.2917, 0.625, 0.6667, 0.5833, 0.5872, 0.5833, 0.5654, 0.5833, 0.625, 0.5833, 0.2917, 0.5, 0.2917, 0.5383, 0.6089, 0.5383, 0.6089, 0.5, 0.375, 0.5, 0.5654, 0.5, 0.5654, 0.5383, 0.375, 0.5383, 0.2882, 0.5383, 0.6108, 0.5383, 0.6089, 0.5383, 0.2917, 0.5383, 0.375, 0.4167, 0.5654, 0.4167, 0.5654, 0.4583, 0.375, 0.4583, 0.6667, 0.5871, 0.5872, 0.5871, 0.5872, 0.5833, 0.6667, 0.5833, 0.375, 0.5383, 0.5654, 0.5383, 0.5654, 0.5833, 0.375, 0.5833, 0.375, 0.4583, 0.5654, 0.4583, 0.5654, 0.5, 0.375, 0.5, 0.6667, 0.625, 0.5872, 0.625, 0.5872, 0.6214, 0.6667, 0.6214, 0.2917, 0.5871, 0.3333, 0.5871, 0.3333, 0.6214, 0.2917, 0.6214, 0.2882, 0.5871, 0.2917, 0.5871, 0.2917, 0.6214, 0.2882, 0.6214, 0.6667, 0.5871, 0.7083, 0.5871, 0.7083, 0.6214, 0.6667, 0.6214, 0.7467, 0.5871, 0.75, 0.5871, 0.75, 0.6214, 0.7467, 0.6214, 0.5872, 0.625, 0.3333, 0.625, 0.3333, 0.6214, 0.5872, 0.6214, 0.7467, 0.5833, 0.75, 0.5833, 0.75, 0.5871, 0.7467, 0.5871, 0.6667, 0.5833, 0.7083, 0.5833, 0.7083, 0.5871, 0.6667, 0.5871, 0.2882, 0.5833, 0.2917, 0.5833, 0.2917, 0.5871, 0.2882, 0.5871, 0.2917, 0.5833, 0.3333, 0.5833, 0.3333, 0.5871, 0.2917, 0.5871, 0.6667, 0.6214, 0.5872, 0.6214, 0.5872, 0.5871, 0.6667, 0.5871, 0.5872, 0.6214, 0.3333, 0.6214, 0.3333, 0.5871, 0.5872, 0.5871, 0.2533, 0.5833, 0.2882, 0.5833, 0.2882, 0.5871, 0.2533, 0.5871, 0.7083, 0.5833, 0.7118, 0.5833, 0.7118, 0.5871, 0.7083, 0.5871, 0.7083, 0.5871, 0.7118, 0.5871, 0.7118, 0.6214, 0.7083, 0.6214, 0.2533, 0.5871, 0.2882, 0.5871, 0.2882, 0.6214, 0.2533, 0.6214, 0.2533, 0.5383, 0.629, 0.5383, 0.6108, 0.5383, 0.2882, 0.5383, 0.2533, 0.6214, 0.2882, 0.6214, 0.2882, 0.625, 0.2533, 0.625, 0.7083, 0.6214, 0.7118, 0.6214, 0.7118, 0.625, 0.7083, 0.625, 0.7083, 0.5383, 0.7118, 0.5383, 0.7118, 0.5833, 0.7083, 0.5833, 0.629, 0.5383, 0.7467, 0.5383, 0.7118, 0.5383, 0.6108, 0.5383, 0.2533, 0.5383, 0.2882, 0.5383, 0.2882, 0.5833, 0.2533, 0.5833, 0.25, 0.5383, 0.2533, 0.5383, 0.2533, 0.5833, 0.25, 0.5833, 0.6307, 0.5383, 0.75, 0.5383, 0.7467, 0.5383, 0.629, 0.5383, 0.25, 0.6214, 0.2533, 0.6214, 0.2533, 0.625, 0.25, 0.625, 0.25, 0.5383, 0.6307, 0.5383, 0.629, 0.5383, 0.2533, 0.5383, 0.25, 0.5871, 0.2533, 0.5871, 0.2533, 0.6214, 0.25, 0.6214, 0.25, 0.5833, 0.2533, 0.5833, 0.2533, 0.5871, 0.25, 0.5871, 0.7118, 0.5833, 0.7467, 0.5833, 0.7467, 0.5871, 0.7118, 0.5871, 0.7118, 0.5871, 0.7467, 0.5871, 0.7467, 0.6214, 0.7118, 0.6214, 0.7118, 0.6214, 0.7467, 0.6214, 0.7467, 0.625, 0.7118, 0.625, 0.7118, 0.5383, 0.7467, 0.5383, 0.7467, 0.5833, 0.7118, 0.5833])
me_cube.materials.append(mat_elevation)
me_cube.materials.append(mat_windows)
me_cube.materials.append(mat_corners)
me_cube.use_remesh_fix_poles = True
me_cube.use_remesh_preserve_attributes = False
me_cube.update()
me_cube_001 = bpy.data.meshes.new('Cube.001')
me_cube_001.from_pydata([(1.733, 1.755, 0.4986), (1.733, 1.755, 0.0), (2.0, 2.0, 0.0), (2.0, 2.0, 0.4986), (1.733, 1.467, 0.0), (1.733, 2.0, 0.0), (2.0, 1.467, 0.0), (2.0, 1.467, 0.4986), (1.467, 2.0, 0.0), (1.733, 1.467, 0.4986), (1.733, 2.0, 0.4986), (1.467, 2.0, 0.4986), (0.0, 1.755, 0.0), (1.467, 1.467, 0.4986), (1.467, 1.467, 0.0), (0.0, 1.755, 0.4986), (1.733, 0.0, 0.0), (0.0, 1.467, 0.4986), (0.0, 1.467, 0.0), (1.733, 0.0, 0.4986), (1.467, 1.755, 0.4986), (1.467, 1.755, 0.0), (2.0, 1.755, 0.4986), (1.467, 0.0, 0.0), (1.467, 0.0, 0.4986), (2.0, 1.755, 0.0), (0.0, 0.0, 0.4986), (0.0, 0.0, 0.0), (2.0, 2.0, 0.3797), (2.0, 1.467, 0.3797), (0.0, 1.755, 0.3797), (1.467, 2.0, 0.3797), (2.0, 1.755, 0.3797), (1.733, 2.0, 0.3797), (1.733, 0.0, 0.3797), (1.733, 1.467, 0.3797), (1.467, 1.755, 0.3797), (1.733, 0.1258, 0.4986), (1.733, 0.1258, 0.0), (1.467, 0.1258, 0.0), (1.467, 0.1258, 0.4986), (0.0, 0.1258, 0.4986), (0.0, 0.1258, 0.0), (1.733, 0.1258, 0.3797), (1.733, 1.334, 0.3797), (1.733, 1.334, 0.4986), (1.733, 1.334, 0.0), (1.467, 1.334, 0.0), (1.467, 1.334, 0.4986), (0.0, 1.334, 0.4986), (0.0, 1.334, 0.0), (1.345, 1.467, 0.4986), (1.345, 1.755, 0.4986), (1.345, 1.755, 0.0), (1.345, 1.467, 0.0), (1.345, 0.0, 0.4986), (1.345, 0.0, 0.0), (1.345, 1.755, 0.3797), (1.345, 0.1258, 0.0), (1.345, 0.1258, 0.4986), (1.345, 1.334, 0.4986), (1.345, 1.334, 0.0), (0.1161, 1.755, 0.0), (0.1161, 1.467, 0.0), (0.1161, 0.0, 0.0), (0.1161, 0.1258, 0.0), (0.1161, 1.334, 0.0), (0.1161, 1.467, 0.4986), (0.1161, 1.755, 0.4986), (0.1161, 0.0, 0.4986), (0.1161, 1.755, 0.3797), (0.1161, 0.1258, 0.4986), (0.1161, 1.334, 0.4986), (2.0, 2.0, 0.09258), (2.0, 1.467, 0.09258), (0.0, 1.755, 0.09258), (1.467, 2.0, 0.09258), (2.0, 1.755, 0.09258), (1.733, 2.0, 0.09258), (1.733, 0.0, 0.09258), (1.733, 1.467, 0.09258), (1.467, 1.755, 0.09258), (1.733, 0.1258, 0.09258), (1.733, 1.334, 0.09258), (1.345, 1.755, 0.09258), (0.1161, 1.755, 0.09258)], [], [(21, 1, 4, 14), (33, 10, 3, 28), (8, 5, 1, 21), (1, 25, 6, 4), (32, 22, 7, 29), (83, 46, 4, 80), (22, 0, 9, 7), (53, 21, 14, 54), (0, 20, 13, 9), (31, 11, 10, 33), (57, 52, 20, 36), (28, 3, 22, 32), (68, 15, 17, 67), (5, 2, 25, 1), (31, 36, 20, 11), (71, 41, 26, 69), (10, 11, 20, 0), (37, 40, 24, 19), (58, 39, 23, 56), (3, 10, 0, 22), (80, 4, 6, 74), (39, 38, 16, 23), (9, 35, 29, 7), (76, 81, 36, 31), (73, 28, 32, 77), (84, 57, 36, 81), (76, 31, 33, 78), (45, 44, 35, 9), (77, 32, 29, 74), (78, 33, 28, 73), (19, 34, 43, 37), (47, 46, 38, 39), (61, 47, 39, 58), (45, 48, 40, 37), (72, 49, 41, 71), (79, 16, 38, 82), (67, 17, 49, 72), (9, 13, 48, 45), (54, 14, 47, 61), (14, 4, 46, 47), (37, 43, 44, 45), (82, 38, 46, 83), (63, 54, 61, 66), (13, 51, 60, 48), (48, 60, 59, 40), (66, 61, 58, 65), (85, 70, 57, 84), (65, 58, 56, 64), (40, 59, 55, 24), (20, 52, 51, 13), (70, 68, 52, 57), (62, 53, 54, 63), (12, 62, 63, 18), (30, 15, 68, 70), (42, 65, 64, 27), (75, 30, 70, 85), (50, 66, 65, 42), (18, 63, 66, 50), (51, 67, 72, 60), (60, 72, 71, 59), (59, 71, 69, 55), (52, 68, 67, 51), (12, 75, 85, 62), (62, 85, 84, 53), (43, 82, 83, 44), (34, 79, 82, 43), (5, 78, 73, 2), (25, 77, 74, 6), (8, 76, 78, 5), (53, 84, 81, 21), (2, 73, 77, 25), (8, 21, 81, 76), (35, 80, 74, 29), (44, 83, 80, 35)])
me_cube_001.polygons.foreach_set('material_index', [0, 2, 0, 0, 0, 0, 0, 0, 0, 0, 0, 2, 0, 0, 0, 0, 0, 0, 0, 0, 0, 0, 0, 0, 2, 0, 0, 0, 0, 2, 0, 0, 0, 0, 0, 0, 0, 0, 0, 0, 0, 0, 0, 0, 0, 0, 1, 0, 0, 0, 0, 0, 0, 0, 0, 0, 0, 0, 0, 0, 0, 0, 0, 0, 1, 0, 2, 0, 0, 0, 2, 0, 0, 0])
_uv = me_cube_001.uv_layers.new(name='UVMap')
_uv.uv.foreach_set('vector', [0.2917, 0.5383, 0.3333, 0.5383, 0.3333, 0.5833, 0.2917, 0.5833, 0.5654, 0.4583, 0.625, 0.4583, 0.625, 0.5, 0.5654, 0.5, 0.2917, 0.5, 0.3333, 0.5, 0.3333, 0.5383, 0.2917, 0.5383, 0.3333, 0.5383, 0.375, 0.5383, 0.375, 0.5833, 0.3333, 0.5833, 0.5654, 0.5383, 0.625, 0.5383, 0.625, 0.5833, 0.5654, 0.5833, 0.3952, 0.5871, 0.3333, 0.5871, 0.3333, 0.5833, 0.3952, 0.5833, 0.625, 0.5383, 0.6667, 0.5383, 0.6667, 0.5833, 0.625, 0.5833, 0.2882, 0.5383, 0.2917, 0.5383, 0.2917, 0.5833, 0.2882, 0.5833, 0.6667, 0.5383, 0.7083, 0.5383, 0.7083, 0.5833, 0.6667, 0.5833, 0.5654, 0.4167, 0.625, 0.4167, 0.625, 0.4583, 0.5654, 0.4583, 0.6108, 0.5383, 0.7118, 0.5383, 0.7083, 0.5383, 0.6089, 0.5383, 0.5654, 0.5, 0.625, 0.5, 0.625, 0.5383, 0.5654, 0.5383, 0.7467, 0.5383, 0.75, 0.5383, 0.75, 0.5833, 0.7467, 0.5833, 0.3333, 0.5, 0.375, 0.5, 0.375, 0.5383, 0.3333, 0.5383, 0.6089, 0.5, 0.6089, 0.5383, 0.7083, 0.5383, 0.7083, 0.5, 0.7467, 0.6214, 0.75, 0.6214, 0.75, 0.625, 0.7467, 0.625, 0.6667, 0.5, 0.7083, 0.5, 0.7083, 0.5383, 0.6667, 0.5383, 0.6667, 0.6214, 0.7083, 0.6214, 0.7083, 0.625, 0.6667, 0.625, 0.2882, 0.6214, 0.2917, 0.6214, 0.2917, 0.625, 0.2882, 0.625, 0.625, 0.5, 0.6667, 0.5, 0.6667, 0.5383, 0.625, 0.5383, 0.3952, 0.5833, 0.3333, 0.5833, 0.375, 0.5833, 0.4214, 0.5833, 0.2917, 0.6214, 0.3333, 0.6214, 0.3333, 0.625, 0.2917, 0.625, 0.6667, 0.5833, 0.5872, 0.5833, 0.5654, 0.5833, 0.625, 0.5833, 0.369, 0.5, 0.369, 0.5383, 0.6089, 0.5383, 0.6089, 0.5, 0.4214, 0.5, 0.5654, 0.5, 0.5654, 0.5383, 0.4214, 0.5383, 0.3669, 0.5383, 0.6108, 0.5383, 0.6089, 0.5383, 0.369, 0.5383, 0.4214, 0.4167, 0.5654, 0.4167, 0.5654, 0.4583, 0.4214, 0.4583, 0.6667, 0.5871, 0.5872, 0.5871, 0.5872, 0.5833, 0.6667, 0.5833, 0.4214, 0.5383, 0.5654, 0.5383, 0.5654, 0.5833, 0.4214, 0.5833, 0.4214, 0.4583, 0.5654, 0.4583, 0.5654, 0.5, 0.4214, 0.5, 0.6667, 0.625, 0.5872, 0.625, 0.5872, 0.6214, 0.6667, 0.6214, 0.2917, 0.5871, 0.3333, 0.5871, 0.3333, 0.6214, 0.2917, 0.6214, 0.2882, 0.5871, 0.2917, 0.5871, 0.2917, 0.6214, 0.2882, 0.6214, 0.6667, 0.5871, 0.7083, 0.5871, 0.7083, 0.6214, 0.6667, 0.6214, 0.7467, 0.5871, 0.75, 0.5871, 0.75, 0.6214, 0.7467, 0.6214, 0.3952, 0.625, 0.3333, 0.625, 0.3333, 0.6214, 0.3952, 0.6214, 0.7467, 0.5833, 0.75, 0.5833, 0.75, 0.5871, 0.7467, 0.5871, 0.6667, 0.5833, 0.7083, 0.5833, 0.7083, 0.5871, 0.6667, 0.5871, 0.2882, 0.5833, 0.2917, 0.5833, 0.2917, 0.5871, 0.2882, 0.5871, 0.2917, 0.5833, 0.3333, 0.5833, 0.3333, 0.5871, 0.2917, 0.5871, 0.6667, 0.6214, 0.5872, 0.6214, 0.5872, 0.5871, 0.6667, 0.5871, 0.3952, 0.6214, 0.3333, 0.6214, 0.3333, 0.5871, 0.3952, 0.5871, 0.2533, 0.5833, 0.2882, 0.5833, 0.2882, 0.5871, 0.2533, 0.5871, 0.7083, 0.5833, 0.7118, 0.5833, 0.7118, 0.5871, 0.7083, 0.5871, 0.7083, 0.5871, 0.7118, 0.5871, 0.7118, 0.6214, 0.7083, 0.6214, 0.2533, 0.5871, 0.2882, 0.5871, 0.2882, 0.6214, 0.2533, 0.6214, 0.3449, 0.5383, 0.629, 0.5383, 0.6108, 0.5383, 0.3669, 0.5383, 0.2533, 0.6214, 0.2882, 0.6214, 0.2882, 0.625, 0.2533, 0.625, 0.7083, 0.6214, 0.7118, 0.6214, 0.7118, 0.625, 0.7083, 0.625, 0.7083, 0.5383, 0.7118, 0.5383, 0.7118, 0.5833, 0.7083, 0.5833, 0.629, 0.5383, 0.7467, 0.5383, 0.7118, 0.5383, 0.6108, 0.5383, 0.2533, 0.5383, 0.2882, 0.5383, 0.2882, 0.5833, 0.2533, 0.5833, 0.25, 0.5383, 0.2533, 0.5383, 0.2533, 0.5833, 0.25, 0.5833, 0.6307, 0.5383, 0.75, 0.5383, 0.7467, 0.5383, 0.629, 0.5383, 0.25, 0.6214, 0.2533, 0.6214, 0.2533, 0.625, 0.25, 0.625, 0.3428, 0.5383, 0.6307, 0.5383, 0.629, 0.5383, 0.3449, 0.5383, 0.25, 0.5871, 0.2533, 0.5871, 0.2533, 0.6214, 0.25, 0.6214, 0.25, 0.5833, 0.2533, 0.5833, 0.2533, 0.5871, 0.25, 0.5871, 0.7118, 0.5833, 0.7467, 0.5833, 0.7467, 0.5871, 0.7118, 0.5871, 0.7118, 0.5871, 0.7467, 0.5871, 0.7467, 0.6214, 0.7118, 0.6214, 0.7118, 0.6214, 0.7467, 0.6214, 0.7467, 0.625, 0.7118, 0.625, 0.7118, 0.5383, 0.7467, 0.5383, 0.7467, 0.5833, 0.7118, 0.5833, 0.25, 0.5383, 0.3428, 0.5383, 0.3449, 0.5383, 0.2533, 0.5383, 0.2533, 0.5383, 0.3449, 0.5383, 0.3669, 0.5383, 0.2882, 0.5383, 0.5872, 0.6214, 0.3952, 0.6214, 0.3952, 0.5871, 0.5872, 0.5871, 0.5872, 0.625, 0.3952, 0.625, 0.3952, 0.6214, 0.5872, 0.6214, 0.375, 0.4583, 0.4214, 0.4583, 0.4214, 0.5, 0.375, 0.5, 0.375, 0.5383, 0.4214, 0.5383, 0.4214, 0.5833, 0.375, 0.5833, 0.375, 0.4167, 0.4214, 0.4167, 0.4214, 0.4583, 0.375, 0.4583, 0.2882, 0.5383, 0.3669, 0.5383, 0.369, 0.5383, 0.2917, 0.5383, 0.375, 0.5, 0.4214, 0.5, 0.4214, 0.5383, 0.375, 0.5383, 0.2917, 0.5, 0.2917, 0.5383, 0.369, 0.5383, 0.369, 0.5, 0.5872, 0.5833, 0.3952, 0.5833, 0.4214, 0.5833, 0.5654, 0.5833, 0.5872, 0.5871, 0.3952, 0.5871, 0.3952, 0.5833, 0.5872, 0.5833])
me_cube_001.materials.append(mat_elevation)
me_cube_001.materials.append(mat_windows)
me_cube_001.materials.append(mat_corners)
me_cube_001.use_remesh_fix_poles = True
me_cube_001.use_remesh_preserve_attributes = False
me_cube_001.update()

# ---- objects
ob_plane_009 = bpy.data.objects.new('Plane.009', me_plane_011)
ob_terrain = bpy.data.objects.new('terrain', me_plane)
ob_camera = bpy.data.objects.new('Camera', cam_camera)
ob_camera_handle = bpy.data.objects.new('camera handle', None)
ob_light = bpy.data.objects.new('light', light_sun)
ob_plane = bpy.data.objects.new('Plane', me_plane_001)
ob_plane_002 = bpy.data.objects.new('Plane.002', me_plane_003)
ob_plane_003 = bpy.data.objects.new('Plane.003', me_plane_004)
ob_plane_004 = bpy.data.objects.new('Plane.004', me_plane_005)
ob_plane_005 = bpy.data.objects.new('Plane.005', me_plane_006)
ob_plane_001 = bpy.data.objects.new('Plane.001', me_plane_007)
ob_plane_006 = bpy.data.objects.new('Plane.006', me_plane_008)
ob_plane_007 = bpy.data.objects.new('Plane.007', me_plane_009)
ob_plane_008 = bpy.data.objects.new('Plane.008', me_plane_010)
ob_cube = bpy.data.objects.new('Cube', me_cube)
ob_cube_001 = bpy.data.objects.new('Cube.001', me_cube_001)

# ---- transforms, parenting, visibility, modifiers, constraints
ob_plane_009.location = (0.0, 0.0, 0.01091)
ob_terrain.location = (-6.128, 6.027, 2.384e-07)
ob_terrain.visible_shadow = False
ob_camera.parent = ob_camera_handle
ob_camera.location = (0.0, 0.0, 20.0)
ob_camera.lock_rotations_4d = False
ob_camera.empty_display_type = 'ARROWS'
ob_camera.color = (0.0, 0.0, 0.0, 0.0)
ob_camera.display_type = 'WIRE'
ob_camera.lineart.crease_threshold = 0.0
ob_camera_handle.location = (-6.0, 6.0, 0.0)
ob_camera_handle.rotation_euler = (1.047, 0.0, 0.7854)
ob_light.location = (13.0, 5.355, 20.0)
ob_light.rotation_euler = (0.0, 0.7854, 0.3927)
ob_plane.location = (3.5, -3.5, 0.03306)
ob_plane_002.location = (3.5, -3.5, 0.03306)
ob_plane_003.location = (2.583, -3.5, 0.03306)
ob_plane_004.location = (2.583, -4.417, 0.03306)
ob_plane_005.location = (3.5, -4.417, 0.03306)
ob_plane_001.location = (4.066, -3.5, 0.03696)
_m = ob_plane_001.modifiers.new('Array', 'ARRAY')
_m.count = 9
_m.relative_offset_displace = (2.0, 0.0, 0.0)
ob_plane_006.location = (3.518, -4.055, 0.03696)
ob_plane_006.rotation_euler = (0.0, -0.0, -1.571)
_m = ob_plane_006.modifiers.new('Array', 'ARRAY')
_m.count = 9
_m.relative_offset_displace = (2.0, 0.0, 0.0)
ob_plane_007.location = (3.511, -2.938, 0.03696)
ob_plane_007.rotation_euler = (0.0, 0.0, -4.712)
_m = ob_plane_007.modifiers.new('Array', 'ARRAY')
_m.count = 11
_m.relative_offset_displace = (2.0, 0.0, 0.0)
ob_plane_008.location = (2.885, -3.493, 0.03696)
ob_plane_008.rotation_euler = (0.0, 0.0, -9.425)
_m = ob_plane_008.modifiers.new('Array', 'ARRAY')
_m.count = 11
_m.relative_offset_displace = (2.0, 0.0, 0.0)
ob_cube.location = (0.0, 0.0, 0.0)
_m = ob_cube.modifiers.new('Mirror', 'MIRROR')
_m = ob_cube.modifiers.new('Mirror.001', 'MIRROR')
_m.use_axis = (True, True, False)
ob_cube_001.location = (0.0, 0.0, 0.4986)
_m = ob_cube_001.modifiers.new('Mirror', 'MIRROR')
_m = ob_cube_001.modifiers.new('Mirror.001', 'MIRROR')
_m.use_axis = (True, True, False)
_m = ob_cube_001.modifiers.new('Array', 'ARRAY')
_m.count = 15
_m.relative_offset_displace = (0.0, 0.0, 1.0)

# ---- collection membership
scene.collection.objects.link(ob_plane_009)
scene.collection.objects.link(ob_terrain)
col_setup.objects.link(ob_camera)
col_setup.objects.link(ob_camera_handle)
col_setup.objects.link(ob_light)
col_terrain.objects.link(ob_plane)
col_terrain.objects.link(ob_plane_002)
col_terrain.objects.link(ob_plane_003)
col_terrain.objects.link(ob_plane_004)
col_terrain.objects.link(ob_plane_005)
col_terrain.objects.link(ob_plane_001)
col_terrain.objects.link(ob_plane_006)
col_terrain.objects.link(ob_plane_007)
col_terrain.objects.link(ob_plane_008)
col_terrain.objects.link(ob_cube)
col_terrain.objects.link(ob_cube_001)

# ---- scene / render settings (as saved in the file)
scene.camera = ob_camera
scene.frame_start = 1; scene.frame_end = 250; scene.frame_set(1)
scene.render.engine = 'BLENDER_EEVEE_NEXT'
scene.render.resolution_x = 768
scene.render.resolution_y = 1536
scene.cycles.use_denoising = False
scene.cycles.samples = 128
scene.cycles.sampling_pattern = 'TABULATED_SOBOL'
scene.cycles.use_adaptive_sampling = False
scene.cycles.use_light_tree = False
scene.view_settings.view_transform = 'Filmic'
bpy.context.view_layer.update()
